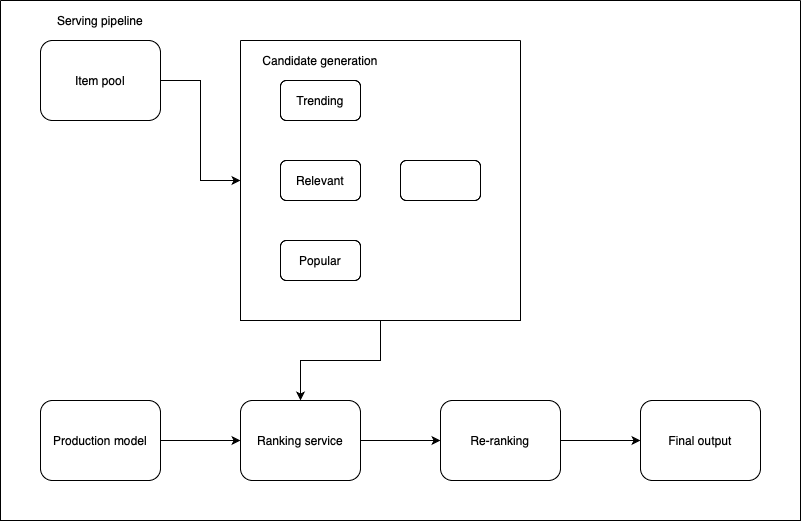

The diagram above was exported from draw.io. Its source (the exported page's mxGraphModel, read from the mxfile embedded in the PNG):
<mxGraphModel dx="838" dy="593" grid="1" gridSize="10" guides="1" tooltips="1" connect="1" arrows="1" fold="1" page="1" pageScale="1" pageWidth="850" pageHeight="1100" math="0" shadow="0">
  <root>
    <mxCell id="0" />
    <mxCell id="1" parent="0" />
    <mxCell id="uCT38nZgMhDlqVbHt4YH-12" style="edgeStyle=orthogonalEdgeStyle;rounded=0;orthogonalLoop=1;jettySize=auto;html=1;exitX=1;exitY=0.5;exitDx=0;exitDy=0;entryX=0;entryY=0.5;entryDx=0;entryDy=0;" parent="1" source="At9daDqTqGgUnNfYn9DA-1" target="uCT38nZgMhDlqVbHt4YH-6" edge="1">
      <mxGeometry relative="1" as="geometry" />
    </mxCell>
    <mxCell id="At9daDqTqGgUnNfYn9DA-1" value="Item pool" style="rounded=1;whiteSpace=wrap;html=1;" parent="1" vertex="1">
      <mxGeometry x="80" y="80" width="120" height="80" as="geometry" />
    </mxCell>
    <mxCell id="uCT38nZgMhDlqVbHt4YH-2" style="edgeStyle=orthogonalEdgeStyle;rounded=0;orthogonalLoop=1;jettySize=auto;html=1;exitX=1;exitY=0.5;exitDx=0;exitDy=0;entryX=0;entryY=0.5;entryDx=0;entryDy=0;" parent="1" source="At9daDqTqGgUnNfYn9DA-5" target="At9daDqTqGgUnNfYn9DA-6" edge="1">
      <mxGeometry relative="1" as="geometry" />
    </mxCell>
    <mxCell id="At9daDqTqGgUnNfYn9DA-5" value="Production model" style="rounded=1;whiteSpace=wrap;html=1;" parent="1" vertex="1">
      <mxGeometry x="80" y="440" width="120" height="80" as="geometry" />
    </mxCell>
    <mxCell id="B2bUZWWEIsz7Ak7yU3f8-8" style="edgeStyle=orthogonalEdgeStyle;rounded=0;orthogonalLoop=1;jettySize=auto;html=1;exitX=1;exitY=0.5;exitDx=0;exitDy=0;entryX=0;entryY=0.5;entryDx=0;entryDy=0;" parent="1" source="At9daDqTqGgUnNfYn9DA-6" target="At9daDqTqGgUnNfYn9DA-8" edge="1">
      <mxGeometry relative="1" as="geometry" />
    </mxCell>
    <mxCell id="At9daDqTqGgUnNfYn9DA-6" value="Ranking service" style="rounded=1;whiteSpace=wrap;html=1;" parent="1" vertex="1">
      <mxGeometry x="280" y="440" width="120" height="80" as="geometry" />
    </mxCell>
    <mxCell id="uCT38nZgMhDlqVbHt4YH-4" style="edgeStyle=orthogonalEdgeStyle;rounded=0;orthogonalLoop=1;jettySize=auto;html=1;exitX=1;exitY=0.5;exitDx=0;exitDy=0;entryX=0;entryY=0.5;entryDx=0;entryDy=0;" parent="1" source="At9daDqTqGgUnNfYn9DA-8" target="u1pCfLqb9s_urc1Lg5YZ-2" edge="1">
      <mxGeometry relative="1" as="geometry" />
    </mxCell>
    <mxCell id="At9daDqTqGgUnNfYn9DA-8" value="Re-ranking" style="rounded=1;whiteSpace=wrap;html=1;" parent="1" vertex="1">
      <mxGeometry x="480" y="440" width="120" height="80" as="geometry" />
    </mxCell>
    <mxCell id="u1pCfLqb9s_urc1Lg5YZ-2" value="Final output" style="rounded=1;whiteSpace=wrap;html=1;" parent="1" vertex="1">
      <mxGeometry x="680" y="440" width="120" height="80" as="geometry" />
    </mxCell>
    <mxCell id="uCT38nZgMhDlqVbHt4YH-13" style="edgeStyle=orthogonalEdgeStyle;rounded=0;orthogonalLoop=1;jettySize=auto;html=1;exitX=0.5;exitY=1;exitDx=0;exitDy=0;entryX=0.5;entryY=0;entryDx=0;entryDy=0;" parent="1" source="uCT38nZgMhDlqVbHt4YH-6" target="At9daDqTqGgUnNfYn9DA-6" edge="1">
      <mxGeometry relative="1" as="geometry" />
    </mxCell>
    <mxCell id="uCT38nZgMhDlqVbHt4YH-6" value="" style="swimlane;startSize=0;" parent="1" vertex="1">
      <mxGeometry x="280" y="80" width="280" height="280" as="geometry" />
    </mxCell>
    <mxCell id="uCT38nZgMhDlqVbHt4YH-7" value="Trending" style="rounded=1;whiteSpace=wrap;html=1;" parent="uCT38nZgMhDlqVbHt4YH-6" vertex="1">
      <mxGeometry x="40" y="40" width="80" height="40" as="geometry" />
    </mxCell>
    <mxCell id="uCT38nZgMhDlqVbHt4YH-8" value="Popular" style="rounded=1;whiteSpace=wrap;html=1;" parent="uCT38nZgMhDlqVbHt4YH-6" vertex="1">
      <mxGeometry x="40" y="200" width="80" height="40" as="geometry" />
    </mxCell>
    <mxCell id="uCT38nZgMhDlqVbHt4YH-9" value="Relevant" style="rounded=1;whiteSpace=wrap;html=1;" parent="uCT38nZgMhDlqVbHt4YH-6" vertex="1">
      <mxGeometry x="40" y="120" width="80" height="40" as="geometry" />
    </mxCell>
    <mxCell id="uCT38nZgMhDlqVbHt4YH-10" value="" style="rounded=1;whiteSpace=wrap;html=1;" parent="uCT38nZgMhDlqVbHt4YH-6" vertex="1">
      <mxGeometry x="160" y="120" width="80" height="40" as="geometry" />
    </mxCell>
    <mxCell id="uCT38nZgMhDlqVbHt4YH-11" value="Candidate generation" style="text;html=1;align=center;verticalAlign=middle;whiteSpace=wrap;rounded=0;" parent="uCT38nZgMhDlqVbHt4YH-6" vertex="1">
      <mxGeometry width="160" height="40" as="geometry" />
    </mxCell>
    <mxCell id="xpojH7EsbCI0WOvUCyon-1" value="" style="swimlane;startSize=0;" vertex="1" parent="1">
      <mxGeometry x="40" y="40" width="800" height="520" as="geometry" />
    </mxCell>
    <mxCell id="xpojH7EsbCI0WOvUCyon-2" value="Serving pipeline" style="text;html=1;align=center;verticalAlign=middle;whiteSpace=wrap;rounded=0;" vertex="1" parent="xpojH7EsbCI0WOvUCyon-1">
      <mxGeometry width="200" height="40" as="geometry" />
    </mxCell>
  </root>
</mxGraphModel>